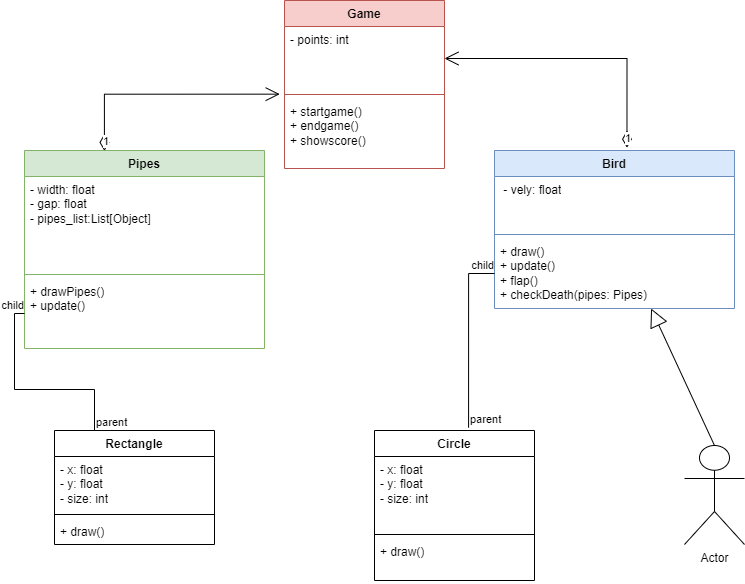

The diagram above was exported from draw.io. Its source (the exported page's mxGraphModel, read from the mxfile embedded in the PNG):
<mxGraphModel dx="1009" dy="542" grid="1" gridSize="10" guides="1" tooltips="1" connect="1" arrows="1" fold="1" page="1" pageScale="1" pageWidth="827" pageHeight="1169" math="0" shadow="0">
  <root>
    <mxCell id="0" />
    <mxCell id="1" parent="0" />
    <mxCell id="PaAKEbYVsOFqP5Ido6vI-5" value="Bird" style="swimlane;fontStyle=1;align=center;verticalAlign=top;childLayout=stackLayout;horizontal=1;startSize=26;horizontalStack=0;resizeParent=1;resizeParentMax=0;resizeLast=0;collapsible=1;marginBottom=0;whiteSpace=wrap;html=1;fillColor=#dae8fc;strokeColor=#6c8ebf;" vertex="1" parent="1">
      <mxGeometry x="520" y="160" width="240" height="158" as="geometry" />
    </mxCell>
    <mxCell id="PaAKEbYVsOFqP5Ido6vI-6" value="&amp;nbsp;- vely: float" style="text;strokeColor=none;fillColor=none;align=left;verticalAlign=top;spacingLeft=4;spacingRight=4;overflow=hidden;rotatable=0;points=[[0,0.5],[1,0.5]];portConstraint=eastwest;whiteSpace=wrap;html=1;" vertex="1" parent="PaAKEbYVsOFqP5Ido6vI-5">
      <mxGeometry y="26" width="240" height="54" as="geometry" />
    </mxCell>
    <mxCell id="PaAKEbYVsOFqP5Ido6vI-7" value="" style="line;strokeWidth=1;fillColor=none;align=left;verticalAlign=middle;spacingTop=-1;spacingLeft=3;spacingRight=3;rotatable=0;labelPosition=right;points=[];portConstraint=eastwest;strokeColor=inherit;" vertex="1" parent="PaAKEbYVsOFqP5Ido6vI-5">
      <mxGeometry y="80" width="240" height="8" as="geometry" />
    </mxCell>
    <mxCell id="PaAKEbYVsOFqP5Ido6vI-8" value="+ draw()&lt;br&gt;+ update()&lt;br&gt;+ flap()&lt;br&gt;+ checkDeath(pipes: Pipes)&amp;nbsp;" style="text;strokeColor=none;fillColor=none;align=left;verticalAlign=top;spacingLeft=4;spacingRight=4;overflow=hidden;rotatable=0;points=[[0,0.5],[1,0.5]];portConstraint=eastwest;whiteSpace=wrap;html=1;" vertex="1" parent="PaAKEbYVsOFqP5Ido6vI-5">
      <mxGeometry y="88" width="240" height="70" as="geometry" />
    </mxCell>
    <mxCell id="PaAKEbYVsOFqP5Ido6vI-10" value="Pipes" style="swimlane;fontStyle=1;align=center;verticalAlign=top;childLayout=stackLayout;horizontal=1;startSize=26;horizontalStack=0;resizeParent=1;resizeParentMax=0;resizeLast=0;collapsible=1;marginBottom=0;whiteSpace=wrap;html=1;fillColor=#d5e8d4;strokeColor=#82b366;" vertex="1" parent="1">
      <mxGeometry x="50" y="160" width="240" height="198" as="geometry" />
    </mxCell>
    <mxCell id="PaAKEbYVsOFqP5Ido6vI-11" value="- width: float&lt;br&gt;&lt;span id=&quot;docs-internal-guid-9c62e4f1-7fff-184f-5e0a-3c960afc9abd&quot;&gt;&lt;/span&gt;- gap: float&lt;br&gt;- pipes_list:List[Object]" style="text;strokeColor=none;fillColor=none;align=left;verticalAlign=top;spacingLeft=4;spacingRight=4;overflow=hidden;rotatable=0;points=[[0,0.5],[1,0.5]];portConstraint=eastwest;whiteSpace=wrap;html=1;" vertex="1" parent="PaAKEbYVsOFqP5Ido6vI-10">
      <mxGeometry y="26" width="240" height="94" as="geometry" />
    </mxCell>
    <mxCell id="PaAKEbYVsOFqP5Ido6vI-12" value="" style="line;strokeWidth=1;fillColor=none;align=left;verticalAlign=middle;spacingTop=-1;spacingLeft=3;spacingRight=3;rotatable=0;labelPosition=right;points=[];portConstraint=eastwest;strokeColor=inherit;" vertex="1" parent="PaAKEbYVsOFqP5Ido6vI-10">
      <mxGeometry y="120" width="240" height="8" as="geometry" />
    </mxCell>
    <mxCell id="PaAKEbYVsOFqP5Ido6vI-13" value="+ drawPipes()&lt;br&gt;+ update()" style="text;strokeColor=none;fillColor=none;align=left;verticalAlign=top;spacingLeft=4;spacingRight=4;overflow=hidden;rotatable=0;points=[[0,0.5],[1,0.5]];portConstraint=eastwest;whiteSpace=wrap;html=1;" vertex="1" parent="PaAKEbYVsOFqP5Ido6vI-10">
      <mxGeometry y="128" width="240" height="70" as="geometry" />
    </mxCell>
    <mxCell id="PaAKEbYVsOFqP5Ido6vI-14" value="Circle" style="swimlane;fontStyle=1;align=center;verticalAlign=top;childLayout=stackLayout;horizontal=1;startSize=26;horizontalStack=0;resizeParent=1;resizeParentMax=0;resizeLast=0;collapsible=1;marginBottom=0;whiteSpace=wrap;html=1;" vertex="1" parent="1">
      <mxGeometry x="400" y="440" width="160" height="150" as="geometry" />
    </mxCell>
    <mxCell id="PaAKEbYVsOFqP5Ido6vI-15" value="- x: float&lt;br style=&quot;border-color: var(--border-color);&quot;&gt;- y: float&lt;br style=&quot;border-color: var(--border-color);&quot;&gt;- size: int" style="text;strokeColor=none;fillColor=none;align=left;verticalAlign=top;spacingLeft=4;spacingRight=4;overflow=hidden;rotatable=0;points=[[0,0.5],[1,0.5]];portConstraint=eastwest;whiteSpace=wrap;html=1;" vertex="1" parent="PaAKEbYVsOFqP5Ido6vI-14">
      <mxGeometry y="26" width="160" height="74" as="geometry" />
    </mxCell>
    <mxCell id="PaAKEbYVsOFqP5Ido6vI-16" value="" style="line;strokeWidth=1;fillColor=none;align=left;verticalAlign=middle;spacingTop=-1;spacingLeft=3;spacingRight=3;rotatable=0;labelPosition=right;points=[];portConstraint=eastwest;strokeColor=inherit;" vertex="1" parent="PaAKEbYVsOFqP5Ido6vI-14">
      <mxGeometry y="100" width="160" height="8" as="geometry" />
    </mxCell>
    <mxCell id="PaAKEbYVsOFqP5Ido6vI-17" value="+ draw()" style="text;strokeColor=none;fillColor=none;align=left;verticalAlign=top;spacingLeft=4;spacingRight=4;overflow=hidden;rotatable=0;points=[[0,0.5],[1,0.5]];portConstraint=eastwest;whiteSpace=wrap;html=1;" vertex="1" parent="PaAKEbYVsOFqP5Ido6vI-14">
      <mxGeometry y="108" width="160" height="42" as="geometry" />
    </mxCell>
    <mxCell id="PaAKEbYVsOFqP5Ido6vI-18" value="Rectangle" style="swimlane;fontStyle=1;align=center;verticalAlign=top;childLayout=stackLayout;horizontal=1;startSize=26;horizontalStack=0;resizeParent=1;resizeParentMax=0;resizeLast=0;collapsible=1;marginBottom=0;whiteSpace=wrap;html=1;" vertex="1" parent="1">
      <mxGeometry x="80" y="440" width="160" height="114" as="geometry" />
    </mxCell>
    <mxCell id="PaAKEbYVsOFqP5Ido6vI-19" value="- x: float&lt;br style=&quot;border-color: var(--border-color);&quot;&gt;- y: float&lt;br style=&quot;border-color: var(--border-color);&quot;&gt;- size: int" style="text;strokeColor=none;fillColor=none;align=left;verticalAlign=top;spacingLeft=4;spacingRight=4;overflow=hidden;rotatable=0;points=[[0,0.5],[1,0.5]];portConstraint=eastwest;whiteSpace=wrap;html=1;" vertex="1" parent="PaAKEbYVsOFqP5Ido6vI-18">
      <mxGeometry y="26" width="160" height="54" as="geometry" />
    </mxCell>
    <mxCell id="PaAKEbYVsOFqP5Ido6vI-20" value="" style="line;strokeWidth=1;fillColor=none;align=left;verticalAlign=middle;spacingTop=-1;spacingLeft=3;spacingRight=3;rotatable=0;labelPosition=right;points=[];portConstraint=eastwest;strokeColor=inherit;" vertex="1" parent="PaAKEbYVsOFqP5Ido6vI-18">
      <mxGeometry y="80" width="160" height="8" as="geometry" />
    </mxCell>
    <mxCell id="PaAKEbYVsOFqP5Ido6vI-21" value="+ draw()" style="text;strokeColor=none;fillColor=none;align=left;verticalAlign=top;spacingLeft=4;spacingRight=4;overflow=hidden;rotatable=0;points=[[0,0.5],[1,0.5]];portConstraint=eastwest;whiteSpace=wrap;html=1;" vertex="1" parent="PaAKEbYVsOFqP5Ido6vI-18">
      <mxGeometry y="88" width="160" height="26" as="geometry" />
    </mxCell>
    <mxCell id="PaAKEbYVsOFqP5Ido6vI-22" value="Actor" style="shape=umlActor;verticalLabelPosition=bottom;verticalAlign=top;html=1;" vertex="1" parent="1">
      <mxGeometry x="710" y="455" width="60" height="99" as="geometry" />
    </mxCell>
    <mxCell id="PaAKEbYVsOFqP5Ido6vI-23" value="" style="endArrow=none;html=1;edgeStyle=orthogonalEdgeStyle;rounded=0;exitX=0.588;exitY=-0.019;exitDx=0;exitDy=0;exitPerimeter=0;" edge="1" parent="1" source="PaAKEbYVsOFqP5Ido6vI-14" target="PaAKEbYVsOFqP5Ido6vI-8">
      <mxGeometry relative="1" as="geometry">
        <mxPoint x="330" y="380" as="sourcePoint" />
        <mxPoint x="490" y="380" as="targetPoint" />
      </mxGeometry>
    </mxCell>
    <mxCell id="PaAKEbYVsOFqP5Ido6vI-24" value="parent" style="edgeLabel;resizable=0;html=1;align=left;verticalAlign=bottom;" connectable="0" vertex="1" parent="PaAKEbYVsOFqP5Ido6vI-23">
      <mxGeometry x="-1" relative="1" as="geometry" />
    </mxCell>
    <mxCell id="PaAKEbYVsOFqP5Ido6vI-25" value="child" style="edgeLabel;resizable=0;html=1;align=right;verticalAlign=bottom;" connectable="0" vertex="1" parent="PaAKEbYVsOFqP5Ido6vI-23">
      <mxGeometry x="1" relative="1" as="geometry" />
    </mxCell>
    <mxCell id="PaAKEbYVsOFqP5Ido6vI-26" value="" style="endArrow=none;html=1;edgeStyle=orthogonalEdgeStyle;rounded=0;exitX=0.25;exitY=0;exitDx=0;exitDy=0;" edge="1" parent="1" source="PaAKEbYVsOFqP5Ido6vI-18" target="PaAKEbYVsOFqP5Ido6vI-13">
      <mxGeometry relative="1" as="geometry">
        <mxPoint x="330" y="380" as="sourcePoint" />
        <mxPoint x="490" y="380" as="targetPoint" />
      </mxGeometry>
    </mxCell>
    <mxCell id="PaAKEbYVsOFqP5Ido6vI-27" value="parent" style="edgeLabel;resizable=0;html=1;align=left;verticalAlign=bottom;" connectable="0" vertex="1" parent="PaAKEbYVsOFqP5Ido6vI-26">
      <mxGeometry x="-1" relative="1" as="geometry" />
    </mxCell>
    <mxCell id="PaAKEbYVsOFqP5Ido6vI-28" value="child" style="edgeLabel;resizable=0;html=1;align=right;verticalAlign=bottom;" connectable="0" vertex="1" parent="PaAKEbYVsOFqP5Ido6vI-26">
      <mxGeometry x="1" relative="1" as="geometry" />
    </mxCell>
    <mxCell id="PaAKEbYVsOFqP5Ido6vI-29" value="" style="endArrow=block;endSize=16;endFill=0;html=1;rounded=0;exitX=0.5;exitY=0;exitDx=0;exitDy=0;exitPerimeter=0;" edge="1" parent="1" source="PaAKEbYVsOFqP5Ido6vI-22" target="PaAKEbYVsOFqP5Ido6vI-5">
      <mxGeometry width="160" relative="1" as="geometry">
        <mxPoint x="330" y="380" as="sourcePoint" />
        <mxPoint x="490" y="380" as="targetPoint" />
      </mxGeometry>
    </mxCell>
    <mxCell id="PaAKEbYVsOFqP5Ido6vI-32" value="Game" style="swimlane;fontStyle=1;align=center;verticalAlign=top;childLayout=stackLayout;horizontal=1;startSize=26;horizontalStack=0;resizeParent=1;resizeParentMax=0;resizeLast=0;collapsible=1;marginBottom=0;whiteSpace=wrap;html=1;fillColor=#f8cecc;strokeColor=#b85450;" vertex="1" parent="1">
      <mxGeometry x="310" y="10" width="160" height="168" as="geometry" />
    </mxCell>
    <mxCell id="PaAKEbYVsOFqP5Ido6vI-33" value="- points: int" style="text;strokeColor=none;fillColor=none;align=left;verticalAlign=top;spacingLeft=4;spacingRight=4;overflow=hidden;rotatable=0;points=[[0,0.5],[1,0.5]];portConstraint=eastwest;whiteSpace=wrap;html=1;" vertex="1" parent="PaAKEbYVsOFqP5Ido6vI-32">
      <mxGeometry y="26" width="160" height="64" as="geometry" />
    </mxCell>
    <mxCell id="PaAKEbYVsOFqP5Ido6vI-34" value="" style="line;strokeWidth=1;fillColor=none;align=left;verticalAlign=middle;spacingTop=-1;spacingLeft=3;spacingRight=3;rotatable=0;labelPosition=right;points=[];portConstraint=eastwest;strokeColor=inherit;" vertex="1" parent="PaAKEbYVsOFqP5Ido6vI-32">
      <mxGeometry y="90" width="160" height="8" as="geometry" />
    </mxCell>
    <mxCell id="PaAKEbYVsOFqP5Ido6vI-35" value="+ startgame()&lt;br&gt;+ endgame()&lt;br&gt;+ showscore()" style="text;strokeColor=none;fillColor=none;align=left;verticalAlign=top;spacingLeft=4;spacingRight=4;overflow=hidden;rotatable=0;points=[[0,0.5],[1,0.5]];portConstraint=eastwest;whiteSpace=wrap;html=1;" vertex="1" parent="PaAKEbYVsOFqP5Ido6vI-32">
      <mxGeometry y="98" width="160" height="70" as="geometry" />
    </mxCell>
    <mxCell id="PaAKEbYVsOFqP5Ido6vI-36" value="1" style="endArrow=open;html=1;endSize=12;startArrow=diamondThin;startSize=14;startFill=0;edgeStyle=orthogonalEdgeStyle;align=left;verticalAlign=bottom;rounded=0;exitX=0.333;exitY=0.002;exitDx=0;exitDy=0;exitPerimeter=0;entryX=-0.03;entryY=-0.062;entryDx=0;entryDy=0;entryPerimeter=0;" edge="1" parent="1" source="PaAKEbYVsOFqP5Ido6vI-10" target="PaAKEbYVsOFqP5Ido6vI-35">
      <mxGeometry x="-1" y="3" relative="1" as="geometry">
        <mxPoint x="330" y="180" as="sourcePoint" />
        <mxPoint x="490" y="180" as="targetPoint" />
      </mxGeometry>
    </mxCell>
    <mxCell id="PaAKEbYVsOFqP5Ido6vI-37" value="1" style="endArrow=open;html=1;endSize=12;startArrow=diamondThin;startSize=14;startFill=0;edgeStyle=orthogonalEdgeStyle;align=left;verticalAlign=bottom;rounded=0;exitX=0.552;exitY=-0.018;exitDx=0;exitDy=0;exitPerimeter=0;entryX=1;entryY=0.5;entryDx=0;entryDy=0;" edge="1" parent="1" source="PaAKEbYVsOFqP5Ido6vI-5" target="PaAKEbYVsOFqP5Ido6vI-33">
      <mxGeometry x="-1" y="3" relative="1" as="geometry">
        <mxPoint x="330" y="180" as="sourcePoint" />
        <mxPoint x="490" y="180" as="targetPoint" />
      </mxGeometry>
    </mxCell>
  </root>
</mxGraphModel>